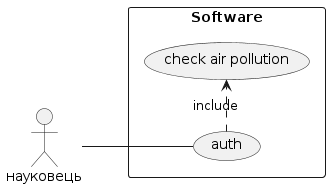

The diagram above was rendered by PlantUML. Its source (embedded in the PNG):
@startuml
left to right direction
skinparam packageStyle rectangle
actor науковець
rectangle Software {
  науковець -- (auth)
  (auth) .> (check air pollution) : include
}
@enduml